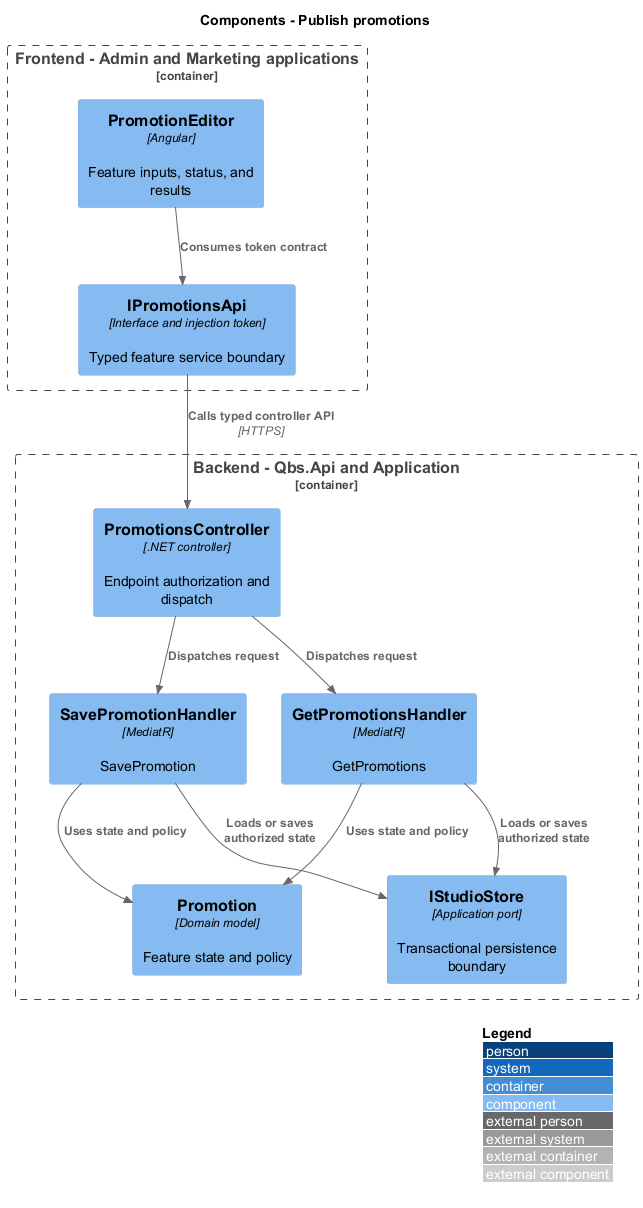

The diagram above was rendered by PlantUML. Its source (embedded in the PNG):
@startuml
!include <C4/C4_Component>
LAYOUT_WITH_LEGEND()
title Components - Publish promotions
Container_Boundary(frontend, "Frontend - Admin and Marketing applications") {
 Component(page, "PromotionEditor", "Angular", "Feature inputs, status, and results")
 Component(client, "IPromotionsApi", "Interface and injection token", "Typed feature service boundary")
}
Container_Boundary(api, "Backend - Qbs.Api and Application") {
 Component(ctrl, "PromotionsController", ".NET controller", "Endpoint authorization and dispatch")
 Component(handler0, "SavePromotionHandler", "MediatR", "SavePromotion")
 Component(handler1, "GetPromotionsHandler", "MediatR", "GetPromotions")
 Component(entity, "Promotion", "Domain model", "Feature state and policy")
 Component(store, "IStudioStore", "Application port", "Transactional persistence boundary")
}
Rel(page, client, "Consumes token contract")
Rel(client, ctrl, "Calls typed controller API", "HTTPS")
Rel(ctrl, handler0, "Dispatches request")
Rel(handler0, entity, "Uses state and policy")
Rel(handler0, store, "Loads or saves authorized state")
Rel(ctrl, handler1, "Dispatches request")
Rel(handler1, entity, "Uses state and policy")
Rel(handler1, store, "Loads or saves authorized state")
@enduml